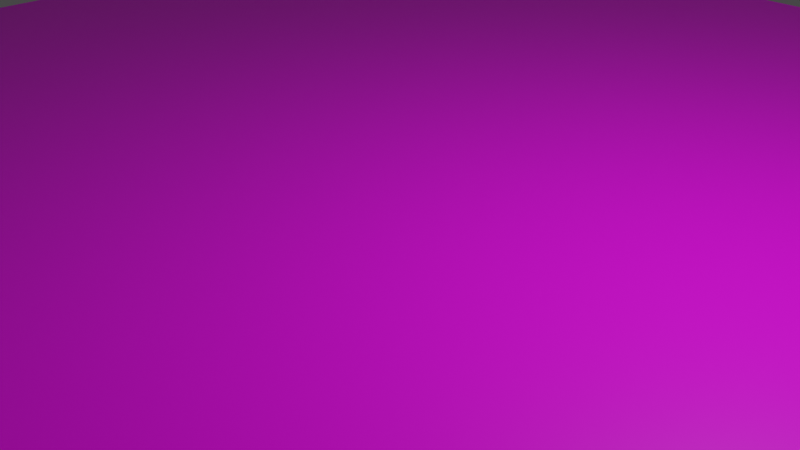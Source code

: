 # Source: board.blend  (saved by Blender 2.82.7; exported with 4.5.12 LTS)
import bpy
from mathutils import Matrix  # noqa: F401  (used for matrix-valued properties, if any)

bpy.ops.wm.read_factory_settings(use_empty=True)
scene = bpy.context.scene
scene.name = 'Scene'

# ---- collections
col_collection = bpy.data.collections.new('Collection'); scene.collection.children.link(col_collection)

# ---- images (referenced by path relative to the original .blend; pixels are not part of the script)
import os
ASSET_DIR = os.environ.get("B2B_ASSET_DIR", "")  # directory of the original .blend (textures are referenced by path, not embedded)
HERE = os.path.dirname(os.path.abspath(__file__))  # packed textures are extracted next to this script under _unpacked/

def load_image(name, relpath, width, height, colorspace="sRGB"):
    """Load a texture the original file referenced (path relative to the .blend, or extracted next to this script)."""
    p = next((c for c in (os.path.join(HERE, relpath), os.path.join(ASSET_DIR, relpath)) if relpath and os.path.exists(c)), "")
    if p:
        img = bpy.data.images.load(p, check_existing=True)
        img.name = name
    else:  # same state as the original file: an image datablock whose file is absent (Cycles renders it pink)
        img = bpy.data.images.new(name, width, height)
        img.source = "FILE"
        img.filepath = "//" + (relpath or name)
    img.colorspace_settings.name = colorspace
    return img
img_board = load_image('Board', 'Board.png', 1024, 1024, 'sRGB')

# ---- materials (node trees are filled in below, after node groups)
mat_material = bpy.data.materials.new('Material')
mat_material.alpha_threshold = 0.0
mat_material.use_transparent_shadow = False
mat_material.line_color = (0.0, 0.0, 0.0, 1.0)

# ---- material node trees
mat_material.use_nodes = True; mat_material.node_tree.nodes.clear()
_N = mat_material.node_tree.nodes; _L = mat_material.node_tree.links
n0 = _N.new('ShaderNodeOutputMaterial'); n0.name = 'Material Output'; n0.location = (300, 300)
n1 = _N.new('ShaderNodeBsdfPrincipled'); n1.name = 'Principled BSDF'; n1.location = (10, 300)
n1.distribution = 'GGX'
n1.subsurface_method = 'BURLEY'
n1.inputs[2].default_value = 0.4
n1.inputs[3].default_value = 1.45
n1.inputs[27].default_value = (0.0, 0.0, 0.0, 1.0)
n1.inputs[28].default_value = 1.0
n2 = _N.new('ShaderNodeTexImage'); n2.name = 'Image Texture'; n2.location = (-180, 280)
n2.image = img_board
_L.new(n1.outputs[0], n0.inputs[0])
_L.new(n2.outputs[0], n1.inputs[0])
n0.is_active_output = True

# ---- world
world_world = bpy.data.worlds.new('World'); scene.world = world_world
world_world.use_nodes = True; world_world.node_tree.nodes.clear()
_N = world_world.node_tree.nodes; _L = world_world.node_tree.links
n0 = _N.new('ShaderNodeOutputWorld'); n0.name = 'World Output'; n0.location = (300, 300)
n1 = _N.new('ShaderNodeBackground'); n1.name = 'Background'; n1.location = (10, 300)
n1.inputs[0].default_value = (0.05088, 0.05088, 0.05088, 1.0)
_L.new(n1.outputs[0], n0.inputs[0])
n0.is_active_output = True
world_world.color = (0.05088, 0.05088, 0.05088)
world_world.use_sun_shadow = False
world_world.sun_shadow_jitter_overblur = 0.0

# ---- cameras
cam_camera = bpy.data.cameras.new('Camera')
cam_camera.clip_end = 100.0
cam_camera.ortho_scale = 7.314

# ---- lights
light_light = bpy.data.lights.new('Light', 'POINT')
light_light.transmission_factor = 0.0
light_light.energy = 1000.0
light_light.shadow_soft_size = 0.1
light_light.shadow_maximum_resolution = 0.006
light_light.use_absolute_resolution = True

# ---- meshes
me_cube = bpy.data.meshes.new('Cube')
me_cube.from_pydata([(1.0, 1.0, 1.0), (1.0, 1.0, -1.0), (1.0, -1.0, 1.0), (1.0, -1.0, -1.0), (-1.0, 1.0, 1.0), (-1.0, 1.0, -1.0), (-1.0, -1.0, 1.0), (-1.0, -1.0, -1.0)], [], [(0, 4, 6, 2), (3, 2, 6, 7), (7, 6, 4, 5), (5, 1, 3, 7), (1, 0, 2, 3), (5, 4, 0, 1)])
_uv = me_cube.uv_layers.new(name='UVMap')
_uv.uv.foreach_set('vector', [0.625, 0.5, 0.875, 0.5, 0.875, 0.75, 0.625, 0.75, 0.375, 0.75, 0.625, 0.75, 0.625, 1.0, 0.375, 1.0, 0.375, 0.0, 0.625, 0.0, 0.625, 0.25, 0.375, 0.25, 0.125, 0.5, 0.375, 0.5, 0.375, 0.75, 0.125, 0.75, 0.375, 0.5, 0.625, 0.5, 0.625, 0.75, 0.375, 0.75, 0.375, 0.25, 0.625, 0.25, 0.625, 0.5, 0.375, 0.5])
me_cube.materials.append(mat_material)
me_cube.use_remesh_preserve_volume = False
me_cube.use_remesh_preserve_attributes = False
me_cube.use_mirror_vertex_groups = False
me_cube.update()

# ---- objects
ob_cube = bpy.data.objects.new('Cube', me_cube)
ob_light = bpy.data.objects.new('Light', light_light)
ob_camera = bpy.data.objects.new('Camera', cam_camera)

# ---- transforms, parenting, visibility, modifiers, constraints
ob_cube.location = (0.0, 0.0, 0.0)
ob_cube.scale = (10.0, 10.0, 0.0756)
ob_cube.lock_rotations_4d = False
ob_cube.empty_display_type = 'ARROWS'
ob_cube.lineart.crease_threshold = 0.0
ob_light.location = (4.076, 1.005, 5.904)
ob_light.rotation_euler = (0.6503, 0.05522, 1.866)
ob_light.lock_rotations_4d = False
ob_light.empty_display_type = 'ARROWS'
ob_light.color = (0.0, 0.0, 0.0, 0.0)
ob_light.lineart.crease_threshold = 0.0
ob_camera.location = (7.359, -6.926, 4.958)
ob_camera.rotation_euler = (1.109, 0.0, 0.8149)
ob_camera.lock_rotations_4d = False
ob_camera.empty_display_type = 'ARROWS'
ob_camera.color = (0.0, 0.0, 0.0, 0.0)
ob_camera.display_type = 'WIRE'
ob_camera.lineart.crease_threshold = 0.0

# ---- collection membership
col_collection.objects.link(ob_cube)
col_collection.objects.link(ob_light)
col_collection.objects.link(ob_camera)

# ---- scene / render settings (as saved in the file)
scene.camera = ob_camera
scene.frame_start = 1; scene.frame_end = 250; scene.frame_set(110)
scene.render.engine = 'BLENDER_EEVEE_NEXT'
scene.cycles.use_denoising = False
scene.cycles.samples = 128
scene.cycles.sampling_pattern = 'TABULATED_SOBOL'
scene.cycles.use_adaptive_sampling = False
scene.cycles.use_light_tree = False
scene.view_settings.view_transform = 'Filmic'
bpy.context.view_layer.update()
